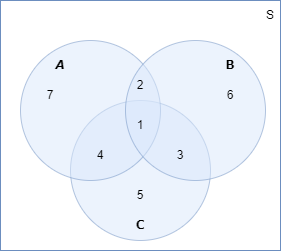

The diagram above was exported from draw.io. Its source (the exported page's mxGraphModel, read from the mxfile embedded in the PNG):
<mxGraphModel dx="602" dy="865" grid="1" gridSize="10" guides="1" tooltips="1" connect="1" arrows="1" fold="1" page="1" pageScale="1" pageWidth="850" pageHeight="1100" math="0" shadow="0">
  <root>
    <mxCell id="0" />
    <mxCell id="1" parent="0" />
    <mxCell id="yUhNxox-4asdV7m_9iaV-2" value="" style="rounded=0;whiteSpace=wrap;html=1;fillColor=none;strokeColor=#6c8ebf;" vertex="1" parent="1">
      <mxGeometry x="160" y="220" width="280" height="250" as="geometry" />
    </mxCell>
    <mxCell id="yUhNxox-4asdV7m_9iaV-3" value="S" style="text;html=1;strokeColor=none;fillColor=none;align=center;verticalAlign=middle;whiteSpace=wrap;rounded=0;" vertex="1" parent="1">
      <mxGeometry x="420" y="220" width="20" height="30" as="geometry" />
    </mxCell>
    <mxCell id="yUhNxox-4asdV7m_9iaV-4" value="" style="ellipse;whiteSpace=wrap;html=1;aspect=fixed;fillColor=#dae8fc;strokeColor=#6c8ebf;opacity=50;" vertex="1" parent="1">
      <mxGeometry x="230" y="320" width="140" height="140" as="geometry" />
    </mxCell>
    <mxCell id="yUhNxox-4asdV7m_9iaV-5" value="C" style="text;html=1;strokeColor=none;fillColor=none;align=center;verticalAlign=middle;whiteSpace=wrap;rounded=0;fontStyle=1;fontFamily=Verdana;" vertex="1" parent="1">
      <mxGeometry x="290" y="430" width="20" height="30" as="geometry" />
    </mxCell>
    <mxCell id="yUhNxox-4asdV7m_9iaV-6" value="" style="ellipse;whiteSpace=wrap;html=1;aspect=fixed;fillColor=#dae8fc;strokeColor=#6c8ebf;opacity=50;" vertex="1" parent="1">
      <mxGeometry x="180" y="260" width="140" height="140" as="geometry" />
    </mxCell>
    <mxCell id="yUhNxox-4asdV7m_9iaV-7" value="" style="ellipse;whiteSpace=wrap;html=1;aspect=fixed;fillColor=#dae8fc;strokeColor=#6c8ebf;opacity=50;" vertex="1" parent="1">
      <mxGeometry x="285" y="260" width="140" height="140" as="geometry" />
    </mxCell>
    <mxCell id="yUhNxox-4asdV7m_9iaV-8" value="A" style="text;html=1;strokeColor=none;fillColor=none;align=center;verticalAlign=middle;whiteSpace=wrap;rounded=0;fontStyle=3;fontFamily=Verdana;" vertex="1" parent="1">
      <mxGeometry x="210" y="270" width="20" height="30" as="geometry" />
    </mxCell>
    <mxCell id="yUhNxox-4asdV7m_9iaV-9" value="B" style="text;html=1;strokeColor=none;fillColor=none;align=center;verticalAlign=middle;whiteSpace=wrap;rounded=0;fontStyle=1;fontFamily=Verdana;" vertex="1" parent="1">
      <mxGeometry x="380" y="270" width="20" height="30" as="geometry" />
    </mxCell>
    <mxCell id="yUhNxox-4asdV7m_9iaV-11" value="5" style="text;html=1;strokeColor=none;fillColor=none;align=center;verticalAlign=middle;whiteSpace=wrap;rounded=0;" vertex="1" parent="1">
      <mxGeometry x="290" y="400" width="20" height="30" as="geometry" />
    </mxCell>
    <mxCell id="yUhNxox-4asdV7m_9iaV-12" value="1" style="text;html=1;strokeColor=none;fillColor=none;align=center;verticalAlign=middle;whiteSpace=wrap;rounded=0;" vertex="1" parent="1">
      <mxGeometry x="290" y="330" width="20" height="30" as="geometry" />
    </mxCell>
    <mxCell id="yUhNxox-4asdV7m_9iaV-13" value="2" style="text;html=1;strokeColor=none;fillColor=none;align=center;verticalAlign=middle;whiteSpace=wrap;rounded=0;" vertex="1" parent="1">
      <mxGeometry x="290" y="290" width="20" height="30" as="geometry" />
    </mxCell>
    <mxCell id="yUhNxox-4asdV7m_9iaV-14" value="3" style="text;html=1;strokeColor=none;fillColor=none;align=center;verticalAlign=middle;whiteSpace=wrap;rounded=0;" vertex="1" parent="1">
      <mxGeometry x="330" y="360" width="20" height="30" as="geometry" />
    </mxCell>
    <mxCell id="yUhNxox-4asdV7m_9iaV-15" value="4" style="text;html=1;strokeColor=none;fillColor=none;align=center;verticalAlign=middle;whiteSpace=wrap;rounded=0;" vertex="1" parent="1">
      <mxGeometry x="250" y="360" width="20" height="30" as="geometry" />
    </mxCell>
    <mxCell id="yUhNxox-4asdV7m_9iaV-16" value="6" style="text;html=1;strokeColor=none;fillColor=none;align=center;verticalAlign=middle;whiteSpace=wrap;rounded=0;" vertex="1" parent="1">
      <mxGeometry x="380" y="300" width="20" height="30" as="geometry" />
    </mxCell>
    <mxCell id="yUhNxox-4asdV7m_9iaV-17" value="7" style="text;html=1;strokeColor=none;fillColor=none;align=center;verticalAlign=middle;whiteSpace=wrap;rounded=0;" vertex="1" parent="1">
      <mxGeometry x="200" y="300" width="20" height="30" as="geometry" />
    </mxCell>
  </root>
</mxGraphModel>